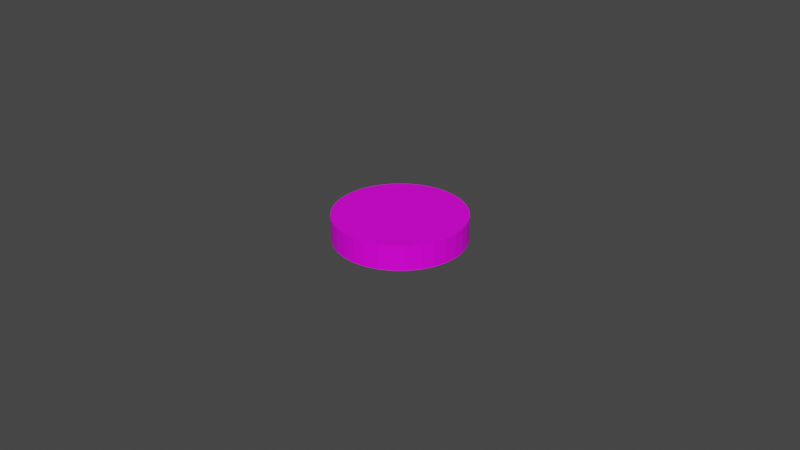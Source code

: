 # Source: blueButton.blend  (saved by Blender 3.2.14; exported with 4.5.12 LTS)
import bpy
from mathutils import Matrix  # noqa: F401  (used for matrix-valued properties, if any)

bpy.ops.wm.read_factory_settings(use_empty=True)
scene = bpy.context.scene
scene.name = 'Scene'

# ---- collections
col_collection = bpy.data.collections.new('Collection'); scene.collection.children.link(col_collection)

# ---- images (referenced by path relative to the original .blend; pixels are not part of the script)
import os
ASSET_DIR = os.environ.get("B2B_ASSET_DIR", "")  # directory of the original .blend (textures are referenced by path, not embedded)
HERE = os.path.dirname(os.path.abspath(__file__))  # packed textures are extracted next to this script under _unpacked/

def load_image(name, relpath, width, height, colorspace="sRGB"):
    """Load a texture the original file referenced (path relative to the .blend, or extracted next to this script)."""
    p = next((c for c in (os.path.join(HERE, relpath), os.path.join(ASSET_DIR, relpath)) if relpath and os.path.exists(c)), "")
    if p:
        img = bpy.data.images.load(p, check_existing=True)
        img.name = name
    else:  # same state as the original file: an image datablock whose file is absent (Cycles renders it pink)
        img = bpy.data.images.new(name, width, height)
        img.source = "FILE"
        img.filepath = "//" + (relpath or name)
    img.colorspace_settings.name = colorspace
    return img
img_texture_components_02_png = load_image('texture_components_02.png', 'texture_components_02.png', 1024, 1024, 'sRGB')

# ---- materials (node trees are filled in below, after node groups)
mat_material_002 = bpy.data.materials.new('Material.002')
mat_material_002.use_transparent_shadow = False

# ---- material node trees
mat_material_002.use_nodes = True; mat_material_002.node_tree.nodes.clear()
_N = mat_material_002.node_tree.nodes; _L = mat_material_002.node_tree.links
n0 = _N.new('ShaderNodeBsdfPrincipled'); n0.name = 'Principled BSDF'; n0.location = (10, 300)
n0.distribution = 'GGX'
n0.subsurface_method = 'RANDOM_WALK_SKIN'
n0.inputs[3].default_value = 1.45
n0.inputs[13].default_value = 0.23
n0.inputs[27].default_value = (0.0, 0.0, 0.0, 1.0)
n0.inputs[28].default_value = 1.0
n1 = _N.new('ShaderNodeOutputMaterial'); n1.name = 'Material Output'; n1.location = (300, 300)
n2 = _N.new('ShaderNodeTexImage'); n2.name = 'Image Texture'; n2.location = (-335, 226)
n2.image = img_texture_components_02_png
_L.new(n0.outputs[0], n1.inputs[0])
_L.new(n2.outputs[0], n0.inputs[0])
n1.is_active_output = True

# ---- world
world_world = bpy.data.worlds.new('World'); scene.world = world_world
world_world.use_nodes = True; world_world.node_tree.nodes.clear()
_N = world_world.node_tree.nodes; _L = world_world.node_tree.links
n0 = _N.new('ShaderNodeOutputWorld'); n0.name = 'World Output'; n0.location = (300, 300)
n1 = _N.new('ShaderNodeBackground'); n1.name = 'Background'; n1.location = (10, 300)
n1.inputs[0].default_value = (0.05088, 0.05088, 0.05088, 1.0)
_L.new(n1.outputs[0], n0.inputs[0])
n0.is_active_output = True
world_world.color = (0.05088, 0.05088, 0.05088)
world_world.use_sun_shadow = False
world_world.sun_shadow_jitter_overblur = 0.0

# ---- meshes
me_bluebutton = bpy.data.meshes.new('blueButton')
me_bluebutton.from_pydata([(3.051, -2.742, 15.96), (3.15, -2.752, 15.96), (3.245, -2.781, 15.96), (3.333, -2.828, 15.96), (3.41, -2.891, 15.96), (3.473, -2.968, 15.96), (3.52, -3.056, 15.96), (3.549, -3.151, 15.96), (3.559, -3.25, 15.96), (3.549, -3.349, 15.96), (3.52, -3.444, 15.96), (3.473, -3.532, 15.96), (3.41, -3.609, 15.96), (3.333, -3.672, 15.96), (3.245, -3.719, 15.96), (3.15, -3.748, 15.96), (3.051, -3.758, 15.96), (2.952, -3.748, 15.96), (2.857, -3.719, 15.96), (2.769, -3.672, 15.96), (2.692, -3.609, 15.96), (2.629, -3.532, 15.96), (2.582, -3.444, 15.96), (2.553, -3.349, 15.96), (2.543, -3.25, 15.96), (2.553, -3.151, 15.96), (2.582, -3.056, 15.96), (2.629, -2.968, 15.96), (2.692, -2.891, 15.96), (2.769, -2.828, 15.96), (2.857, -2.781, 15.96), (2.952, -2.752, 15.96), (3.15, -2.752, 15.47), (3.051, -2.742, 15.47), (3.245, -2.781, 15.47), (3.333, -2.828, 15.47), (3.41, -2.891, 15.47), (3.473, -2.968, 15.47), (3.52, -3.056, 15.47), (3.549, -3.151, 15.47), (3.559, -3.25, 15.47), (3.549, -3.349, 15.47), (3.52, -3.444, 15.47), (3.473, -3.532, 15.47), (3.41, -3.609, 15.47), (3.333, -3.672, 15.47), (3.245, -3.719, 15.47), (3.15, -3.748, 15.47), (3.051, -3.758, 15.47), (2.952, -3.748, 15.47), (2.857, -3.719, 15.47), (2.769, -3.672, 15.47), (2.692, -3.609, 15.47), (2.629, -3.532, 15.47), (2.582, -3.444, 15.47), (2.553, -3.349, 15.47), (2.543, -3.25, 15.47), (2.553, -3.151, 15.47), (2.582, -3.056, 15.47), (2.629, -2.968, 15.47), (2.692, -2.891, 15.47), (2.769, -2.828, 15.47), (2.857, -2.781, 15.47), (2.952, -2.752, 15.47)], [], [(1, 0, 31, 30, 29, 28, 27, 26, 25, 24, 23, 22, 21, 20, 19, 18, 17, 16, 15, 14, 13, 12, 11, 10, 9, 8, 7, 6, 5, 4, 3, 2), (12, 44, 43, 11), (26, 58, 57, 25), (13, 45, 44, 12), (27, 59, 58, 26), (14, 46, 45, 13), (1, 32, 33, 0), (28, 60, 59, 27), (15, 47, 46, 14), (2, 34, 32, 1), (29, 61, 60, 28), (16, 48, 47, 15), (3, 35, 34, 2), (30, 62, 61, 29), (17, 49, 48, 16), (4, 36, 35, 3), (31, 63, 62, 30), (18, 50, 49, 17), (5, 37, 36, 4), (0, 33, 63, 31), (19, 51, 50, 18), (6, 38, 37, 5), (20, 52, 51, 19), (7, 39, 38, 6), (21, 53, 52, 20), (8, 40, 39, 7), (22, 54, 53, 21), (9, 41, 40, 8), (23, 55, 54, 22), (10, 42, 41, 9), (24, 56, 55, 23), (11, 43, 42, 10), (25, 57, 56, 24)])
_uv = me_bluebutton.uv_layers.new(name='UVMap')
_uv.uv.foreach_set('vector', [0.5919, 0.4176, 0.5832, 0.4184, 0.5744, 0.4176, 0.566, 0.415, 0.5583, 0.4109, 0.5515, 0.4053, 0.5459, 0.3985, 0.5417, 0.3907, 0.5392, 0.3823, 0.5383, 0.3736, 0.5392, 0.3648, 0.5417, 0.3564, 0.5459, 0.3486, 0.5515, 0.3418, 0.5583, 0.3363, 0.566, 0.3321, 0.5744, 0.3296, 0.5832, 0.3287, 0.5919, 0.3296, 0.6004, 0.3321, 0.6081, 0.3363, 0.6149, 0.3418, 0.6205, 0.3486, 0.6246, 0.3564, 0.6272, 0.3648, 0.6281, 0.3736, 0.6272, 0.3823, 0.6246, 0.3907, 0.6205, 0.3985, 0.6149, 0.4053, 0.6081, 0.4109, 0.6004, 0.415, 0.6147, 0.342, 0.6273, 0.3295, 0.635, 0.3389, 0.6203, 0.3488, 0.542, 0.3906, 0.5256, 0.3974, 0.5221, 0.3857, 0.5395, 0.3823, 0.608, 0.3365, 0.6178, 0.3217, 0.6273, 0.3295, 0.6147, 0.342, 0.5461, 0.3983, 0.5314, 0.4082, 0.5256, 0.3974, 0.542, 0.3906, 0.6003, 0.3324, 0.607, 0.316, 0.6178, 0.3217, 0.608, 0.3365, 0.5919, 0.4173, 0.5953, 0.4347, 0.5832, 0.4359, 0.5832, 0.4182, 0.5517, 0.4051, 0.5391, 0.4176, 0.5314, 0.4082, 0.5461, 0.3983, 0.5919, 0.3298, 0.5953, 0.3124, 0.607, 0.316, 0.6003, 0.3324, 0.6003, 0.4148, 0.607, 0.4312, 0.5953, 0.4347, 0.5919, 0.4173, 0.5584, 0.4106, 0.5486, 0.4254, 0.5391, 0.4176, 0.5517, 0.4051, 0.5832, 0.329, 0.5832, 0.3112, 0.5953, 0.3124, 0.5919, 0.3298, 0.608, 0.4106, 0.6178, 0.4254, 0.607, 0.4312, 0.6003, 0.4148, 0.5661, 0.4148, 0.5593, 0.4312, 0.5486, 0.4254, 0.5584, 0.4106, 0.5745, 0.3298, 0.571, 0.3124, 0.5832, 0.3112, 0.5832, 0.329, 0.6147, 0.4051, 0.6273, 0.4176, 0.6178, 0.4254, 0.608, 0.4106, 0.5745, 0.4173, 0.571, 0.4347, 0.5593, 0.4312, 0.5661, 0.4148, 0.5661, 0.3324, 0.5593, 0.316, 0.571, 0.3124, 0.5745, 0.3298, 0.6203, 0.3983, 0.635, 0.4082, 0.6273, 0.4176, 0.6147, 0.4051, 0.5832, 0.4182, 0.5832, 0.4359, 0.571, 0.4347, 0.5745, 0.4173, 0.5584, 0.3365, 0.5486, 0.3217, 0.5593, 0.316, 0.5661, 0.3324, 0.6244, 0.3906, 0.6408, 0.3974, 0.635, 0.4082, 0.6203, 0.3983, 0.5517, 0.342, 0.5391, 0.3295, 0.5486, 0.3217, 0.5584, 0.3365, 0.6269, 0.3823, 0.6443, 0.3857, 0.6408, 0.3974, 0.6244, 0.3906, 0.5461, 0.3488, 0.5314, 0.3389, 0.5391, 0.3295, 0.5517, 0.342, 0.6278, 0.3736, 0.6455, 0.3736, 0.6443, 0.3857, 0.6269, 0.3823, 0.542, 0.3565, 0.5256, 0.3497, 0.5314, 0.3389, 0.5461, 0.3488, 0.6269, 0.3649, 0.6443, 0.3614, 0.6455, 0.3736, 0.6278, 0.3736, 0.5395, 0.3649, 0.5221, 0.3614, 0.5256, 0.3497, 0.542, 0.3565, 0.6244, 0.3565, 0.6408, 0.3497, 0.6443, 0.3614, 0.6269, 0.3649, 0.5386, 0.3736, 0.5209, 0.3736, 0.5221, 0.3614, 0.5395, 0.3649, 0.6203, 0.3488, 0.635, 0.3389, 0.6408, 0.3497, 0.6244, 0.3565, 0.5395, 0.3823, 0.5221, 0.3857, 0.5209, 0.3736, 0.5386, 0.3736])
me_bluebutton.materials.append(mat_material_002)
me_bluebutton.update()

# ---- objects
ob_bluebutton = bpy.data.objects.new('blueButton', me_bluebutton)

# ---- transforms, parenting, visibility, modifiers, constraints
ob_bluebutton.location = (0.0, 0.0, 0.0)
ob_bluebutton.scale = (0.04, 0.04, 0.016)

# ---- collection membership
col_collection.objects.link(ob_bluebutton)

# ---- scene / render settings (as saved in the file)
scene.frame_start = 1; scene.frame_end = 250; scene.frame_set(138)
scene.render.engine = 'BLENDER_EEVEE_NEXT'
scene.cycles.sampling_pattern = 'TABULATED_SOBOL'
scene.cycles.use_light_tree = False
scene.view_settings.view_transform = 'Filmic'
bpy.context.view_layer.update()

# ---- added for rendering (the .blend has no active camera and no usable light): camera, sun
cam_auto = bpy.data.cameras.new('AutoCamera')
cam_auto.lens = 50.0
cam_auto.sensor_width = 36.0
cam_auto.clip_end = 1000.0
ob_auto_camera = bpy.data.objects.new('AutoCamera', cam_auto)
scene.collection.objects.link(ob_auto_camera)
ob_auto_camera.location = (0.307085, -0.352054, 0.399489)
ob_auto_camera.rotation_euler = (1.09748, -7.21219e-08, 0.694738)
scene.camera = ob_auto_camera
light_auto_sun = bpy.data.lights.new('AutoSun', 'SUN')
light_auto_sun.energy = 3.0
light_auto_sun.angle = 0.0523599
ob_auto_sun = bpy.data.objects.new('AutoSun', light_auto_sun)
scene.collection.objects.link(ob_auto_sun)
ob_auto_sun.rotation_euler = (0.872665, 0.174533, 0.523599)
bpy.context.view_layer.update()
